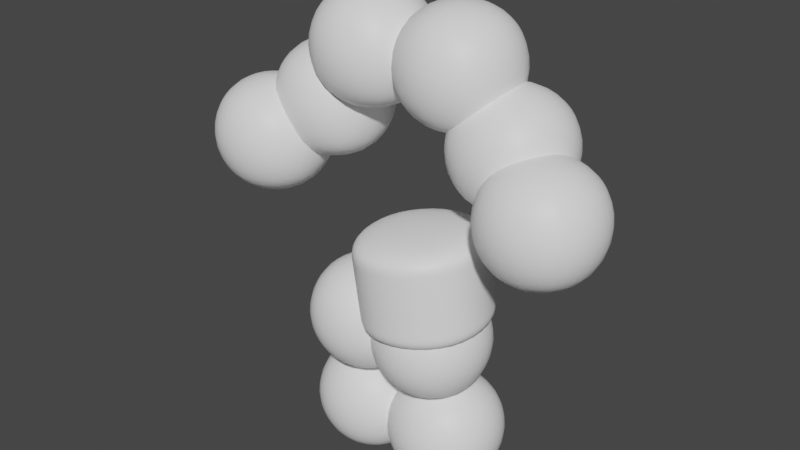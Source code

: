 # Source: BLEND.blend  (saved by Blender 2.82.7; exported with 4.5.12 LTS)
import bpy
from mathutils import Matrix  # noqa: F401  (used for matrix-valued properties, if any)

bpy.ops.wm.read_factory_settings(use_empty=True)
scene = bpy.context.scene
scene.name = 'Scene'

# ---- collections
col_collection = bpy.data.collections.new('Collection'); scene.collection.children.link(col_collection)

# ---- materials (node trees are filled in below, after node groups)
mat_mat_base = bpy.data.materials.new('MAT_Base')
mat_mat_base.use_transparent_shadow = False

# ---- material node trees
mat_mat_base.use_nodes = True; mat_mat_base.node_tree.nodes.clear()
_N = mat_mat_base.node_tree.nodes; _L = mat_mat_base.node_tree.links
n0 = _N.new('ShaderNodeOutputMaterial'); n0.name = 'Material Output'; n0.location = (300, 300)
n1 = _N.new('ShaderNodeBsdfPrincipled'); n1.name = 'Principled BSDF'; n1.location = (10, 300)
n1.distribution = 'GGX'
n1.subsurface_method = 'BURLEY'
n1.inputs[0].default_value = (0.9699, 0.9699, 0.9699, 1.0)
n1.inputs[3].default_value = 1.45
n1.inputs[27].default_value = (0.0, 0.0, 0.0, 1.0)
n1.inputs[28].default_value = 1.0
_L.new(n1.outputs[0], n0.inputs[0])
n0.is_active_output = True

# ---- world
world_world = bpy.data.worlds.new('World'); scene.world = world_world
world_world.use_nodes = True; world_world.node_tree.nodes.clear()
_N = world_world.node_tree.nodes; _L = world_world.node_tree.links
n0 = _N.new('ShaderNodeOutputWorld'); n0.name = 'World Output'; n0.location = (300, 300)
n1 = _N.new('ShaderNodeBackground'); n1.name = 'Background'; n1.location = (10, 300)
n1.inputs[0].default_value = (0.05088, 0.05088, 0.05088, 1.0)
_L.new(n1.outputs[0], n0.inputs[0])
n0.is_active_output = True
world_world.color = (0.05088, 0.05088, 0.05088)
world_world.use_sun_shadow = False
world_world.sun_shadow_jitter_overblur = 0.0

# ---- meshes
me_cube_001 = bpy.data.meshes.new('Cube.001')
me_cube_001.from_pydata([(0.08974, 0.006103, 0.9522), (0.1385, 0.01803, 0.5606), (0.1013, 0.008932, 0.8593), (0.1279, 0.01542, 0.6463), (0.1432, 0.01865, 0.5264), (0.1696, 0.07764, 0.1338), (0.1457, 0.02577, 0.4893), (0.1686, 0.07968, 0.1348), (0.1499, 0.03565, 0.4243), (0.1638, 0.06734, 0.2159), (0.1774, 0.09798, 1.496), (0.3747, 0.1183, 1.264), (0.1994, 0.09968, 1.473), (0.3689, 0.12, 1.268), (0.223, 0.102, 1.443), (0.3411, 0.1165, 1.302), (0.5679, 0.003051, 1.116), (0.3912, 0.1124, 1.249), (0.5599, 0.00933, 1.121), (0.421, 0.09443, 1.227), (0.5338, 0.02509, 1.141), (0.1711, 0.093, 1.497), (0.0357, 0.02727, 1.522), (0.1358, 0.07589, 1.504), (0.06949, 0.04368, 1.516), (0.1714, 0.1425, 0.09089), (0.1803, -0.0858, 0.02078), (0.172, 0.08476, 0.07057), (0.1764, 0.01421, 0.04429), (0.13, -0.05987, 0.02253), (0.13, -0.1075, 0.02253), (0.13, -0.07787, 0.02253), (0.13, -0.0895, 0.02253), (0.13, -0.1018, 0.01733), (0.13, -0.1475, 0.01733), (0.13, -0.1198, 0.01733), (0.13, -0.1295, 0.01733), (0.1643, -0.06145, 0.02276), (0.1643, -0.1091, 0.02276), (0.1643, -0.07945, 0.02276), (0.1643, -0.09108, 0.02276), (0.1643, -0.1033, 0.01432), (0.1643, -0.1491, 0.01432), (0.1643, -0.1213, 0.01432), (0.1643, -0.1311, 0.01432), (0.1918, -0.06037, 0.02162), (0.1918, -0.108, 0.02162), (0.1918, -0.07838, 0.02162), (0.1918, -0.09001, 0.02162), (0.1918, -0.1023, 0.01364), (0.1918, -0.148, 0.01364), (0.1918, -0.1203, 0.01364), (0.1918, -0.13, 0.01364), (0.2162, -0.0526, 0.01993), (0.2162, -0.1002, 0.01993), (0.2162, -0.07061, 0.01993), (0.2162, -0.08224, 0.01993), (0.2162, -0.09449, 0.01227), (0.2162, -0.1402, 0.01227), (0.2162, -0.1125, 0.01227), (0.2162, -0.1222, 0.01227), (0.2402, -0.04028, 0.01697), (0.2402, -0.08792, 0.01697), (0.2402, -0.05829, 0.01697), (0.2402, -0.06992, 0.01697), (0.2402, -0.08217, 0.01227), (0.2402, -0.1279, 0.01227), (0.2402, -0.1002, 0.01227), (0.2402, -0.1099, 0.01227), (0.5753, -0.03896, 1.076), (0.576, -0.07149, 1.054), (0.5755, -0.04639, 1.071), (0.5758, -0.0633, 1.06), (0.576, -0.06794, 1.058), (0.578, -0.09573, 1.023), (0.5766, -0.07589, 1.048), (0.5774, -0.08778, 1.034), (0.5774, -0.09189, 1.027), (0.578, -0.1174, 0.9955), (0.5776, -0.09986, 1.017), (0.5778, -0.1082, 1.007), (0.6306, -0.06748, 1.038), (0.6466, -0.08118, 1.001), (0.6336, -0.07004, 1.031), (0.6447, -0.07954, 1.005), (0.6458, -0.08033, 1.004), (0.6546, -0.08786, 0.9681), (0.6483, -0.08246, 0.9944), (0.6534, -0.08685, 0.973), (0.6539, -0.08679, 0.9717), (0.6626, -0.09433, 0.9355), (0.6564, -0.08892, 0.9618), (0.6615, -0.09332, 0.9404), (0.6436, -0.0438, 1.038), (0.6664, -0.05802, 0.9927), (0.647, -0.04593, 1.031), (0.6628, -0.05578, 0.9998), (0.6649, -0.05743, 0.9966), (0.6739, -0.06552, 0.9611), (0.667, -0.05931, 0.9884), (0.6727, -0.06442, 0.9659), (0.6732, -0.06495, 0.9625), (0.6831, -0.07293, 0.9303), (0.6744, -0.06591, 0.9586), (0.6818, -0.07191, 0.9345), (0.6441, -0.0201, 1.033), (0.6673, -0.03046, 0.9901), (0.6482, -0.02192, 1.025), (0.664, -0.02896, 0.9962), (0.6653, -0.02968, 0.9927), (0.6757, -0.03593, 0.9566), (0.6672, -0.03082, 0.9861), (0.6743, -0.03513, 0.9612), (0.674, -0.03528, 0.9596), (0.683, -0.04065, 0.9294), (0.6755, -0.03622, 0.9543), (0.6818, -0.03997, 0.9332), (0.6384, 0.002034, 1.033), (0.6618, -0.001936, 0.9965), (0.6421, 0.001412, 1.027), (0.6582, -0.001326, 1.002), (0.6589, -0.001487, 1.002), (0.6708, -0.003911, 0.9701), (0.6617, -0.002059, 0.9942), (0.6685, -0.003442, 0.9762), (0.669, -0.003348, 0.9746), (0.6802, -0.005488, 0.9504), (0.6711, -0.003742, 0.9701), (0.678, -0.005071, 0.9551), (0.5746, -0.02258, 1.104), (0.632, -0.06897, 1.035), (0.5853, 0.0202, 1.101), (0.6395, 0.002009, 1.03), (0.59, 0.00479, 1.103), (0.6475, -0.02158, 1.03), (0.5881, -0.01081, 1.105), (0.6454, -0.04441, 1.033), (0.5774, -0.0248, 1.101), (0.626, -0.06416, 1.043), (0.5893, 0.01885, 1.095), (0.6353, 0.003439, 1.036), (0.5924, 0.003721, 1.1), (0.6436, -0.01984, 1.035), (0.5916, -0.01289, 1.101), (0.6411, -0.04191, 1.039), (0.1146, 0.01218, 0.7528), (0.1569, 0.0515, 0.3201), (0.2823, 0.1092, 1.372), (0.4774, 0.05976, 1.184), (0.0, 0.009889, 0.8789), (0.0, 0.009889, 1.054), (0.0, 0.009889, 1.012), (0.0, 0.009889, 0.9191), (0.0, 0.005886, 1.033), (0.0, 0.005886, 1.149), (0.0, 0.005886, 1.118), (0.0, 0.005886, 1.061), (0.0, 0.008829, 1.13), (0.0, 0.008829, 1.238), (0.0, 0.008829, 1.212), (0.0, 0.008829, 1.165), (0.0, 0.03673, 1.42), (0.0, 0.03673, 1.56), (0.0, 0.03673, 1.528), (0.0, 0.03673, 1.455), (0.0, 0.01864, 1.225), (0.0, 0.01864, 1.328), (0.0, 0.01864, 1.297), (0.0, 0.01864, 1.261), (0.0, 0.03008, 1.311), (0.0, 0.03008, 1.437), (0.0, 0.03008, 1.406), (0.0, 0.03008, 1.344), (-0.08974, 0.006103, 0.9522), (-0.1385, 0.01803, 0.5606), (-0.1013, 0.008932, 0.8593), (-0.1279, 0.01542, 0.6463), (-0.1432, 0.01865, 0.5264), (-0.1696, 0.07764, 0.1338), (-0.1457, 0.02577, 0.4893), (-0.1686, 0.07968, 0.1348), (-0.1499, 0.03565, 0.4243), (-0.1638, 0.06734, 0.2159), (-0.1774, 0.09798, 1.496), (-0.3747, 0.1183, 1.264), (-0.1994, 0.09968, 1.473), (-0.3689, 0.12, 1.268), (-0.223, 0.102, 1.443), (-0.3411, 0.1165, 1.302), (0.0, 0.05341, 1.61), (0.0, 0.05341, 1.551), (0.0, 0.05341, 1.571), (0.0, 0.05341, 1.59), (0.0, 0.04682, 1.66), (0.0, 0.04779, 1.604), (0.0, 0.04731, 1.632), (0.0, 0.04717, 1.64), (-0.5679, 0.003051, 1.116), (-0.3912, 0.1124, 1.249), (-0.5599, 0.00933, 1.121), (-0.421, 0.09443, 1.227), (-0.5338, 0.02509, 1.141), (-0.1711, 0.093, 1.497), (-0.0357, 0.02727, 1.522), (-0.1358, 0.07589, 1.504), (-0.06949, 0.04368, 1.516), (-0.1714, 0.1425, 0.09089), (-0.1803, -0.0858, 0.02078), (-0.172, 0.08476, 0.07057), (-0.1764, 0.01421, 0.04429), (-0.13, -0.05987, 0.02253), (-0.13, -0.1075, 0.02253), (-0.13, -0.07787, 0.02253), (-0.13, -0.0895, 0.02253), (-0.13, -0.1018, 0.01733), (-0.13, -0.1475, 0.01733), (-0.13, -0.1198, 0.01733), (-0.13, -0.1295, 0.01733), (-0.1643, -0.06145, 0.02276), (-0.1643, -0.1091, 0.02276), (-0.1643, -0.07945, 0.02276), (-0.1643, -0.09108, 0.02276), (-0.1643, -0.1033, 0.01432), (-0.1643, -0.1491, 0.01432), (-0.1643, -0.1213, 0.01432), (-0.1643, -0.1311, 0.01432), (-0.1918, -0.06037, 0.02162), (-0.1918, -0.108, 0.02162), (-0.1918, -0.07838, 0.02162), (-0.1918, -0.09001, 0.02162), (-0.1918, -0.1023, 0.01364), (-0.1918, -0.148, 0.01364), (-0.1918, -0.1203, 0.01364), (-0.1918, -0.13, 0.01364), (-0.2162, -0.0526, 0.01993), (-0.2162, -0.1002, 0.01993), (-0.2162, -0.07061, 0.01993), (-0.2162, -0.08224, 0.01993), (-0.2162, -0.09449, 0.01227), (-0.2162, -0.1402, 0.01227), (-0.2162, -0.1125, 0.01227), (-0.2162, -0.1222, 0.01227), (-0.2402, -0.04028, 0.01697), (-0.2402, -0.08792, 0.01697), (-0.2402, -0.05829, 0.01697), (-0.2402, -0.06992, 0.01697), (-0.2402, -0.08217, 0.01227), (-0.2402, -0.1279, 0.01227), (-0.2402, -0.1002, 0.01227), (-0.2402, -0.1099, 0.01227), (-0.5753, -0.03896, 1.076), (-0.576, -0.07149, 1.054), (-0.5755, -0.04639, 1.071), (-0.5758, -0.0633, 1.06), (-0.576, -0.06794, 1.058), (-0.578, -0.09573, 1.023), (-0.5766, -0.07589, 1.048), (-0.5774, -0.08778, 1.034), (-0.5774, -0.09189, 1.027), (-0.578, -0.1174, 0.9955), (-0.5776, -0.09986, 1.017), (-0.5778, -0.1082, 1.007), (-0.6306, -0.06748, 1.038), (-0.6466, -0.08118, 1.001), (-0.6336, -0.07004, 1.031), (-0.6447, -0.07954, 1.005), (-0.6458, -0.08033, 1.004), (-0.6546, -0.08786, 0.9681), (-0.6483, -0.08246, 0.9944), (-0.6534, -0.08685, 0.973), (-0.6539, -0.08679, 0.9717), (-0.6626, -0.09433, 0.9355), (-0.6564, -0.08892, 0.9618), (-0.6615, -0.09332, 0.9404), (-0.6436, -0.0438, 1.038), (-0.6664, -0.05802, 0.9927), (-0.647, -0.04593, 1.031), (-0.6628, -0.05578, 0.9998), (-0.6649, -0.05743, 0.9966), (-0.6739, -0.06552, 0.9611), (-0.667, -0.05931, 0.9884), (-0.6727, -0.06442, 0.9659), (-0.6732, -0.06495, 0.9625), (-0.6831, -0.07293, 0.9303), (-0.6744, -0.06591, 0.9586), (-0.6818, -0.07191, 0.9345), (-0.6441, -0.0201, 1.033), (-0.6673, -0.03046, 0.9901), (-0.6482, -0.02192, 1.025), (-0.664, -0.02896, 0.9962), (-0.6653, -0.02968, 0.9927), (-0.6757, -0.03593, 0.9566), (-0.6672, -0.03082, 0.9861), (-0.6743, -0.03513, 0.9612), (-0.674, -0.03528, 0.9596), (-0.683, -0.04065, 0.9294), (-0.6755, -0.03622, 0.9543), (-0.6818, -0.03997, 0.9332), (-0.6384, 0.002034, 1.033), (-0.6618, -0.001936, 0.9965), (-0.6421, 0.001412, 1.027), (-0.6582, -0.001326, 1.002), (-0.6589, -0.001487, 1.002), (-0.6708, -0.003911, 0.9701), (-0.6617, -0.002059, 0.9942), (-0.6685, -0.003442, 0.9762), (-0.669, -0.003348, 0.9746), (-0.6802, -0.005488, 0.9504), (-0.6711, -0.003742, 0.9701), (-0.678, -0.005071, 0.9551), (-0.5746, -0.02258, 1.104), (-0.632, -0.06897, 1.035), (-0.5853, 0.0202, 1.101), (-0.6395, 0.002009, 1.03), (-0.59, 0.00479, 1.103), (-0.6475, -0.02158, 1.03), (-0.5881, -0.01081, 1.105), (-0.6454, -0.04441, 1.033), (-0.5774, -0.0248, 1.101), (-0.626, -0.06416, 1.043), (-0.5893, 0.01885, 1.095), (-0.6353, 0.003439, 1.036), (-0.5924, 0.003721, 1.1), (-0.6436, -0.01984, 1.035), (-0.5916, -0.01289, 1.101), (-0.6411, -0.04191, 1.039), (0.0, 0.04199, 1.832), (0.0, -0.05682, 1.58), (0.0, 0.006634, 1.674), (0.0, 0.02952, 1.778), (-0.1146, 0.01218, 0.7528), (-0.1569, 0.0515, 0.3201), (-0.2823, 0.1092, 1.372), (-0.4774, 0.05976, 1.184), (0.0, 0.009889, 0.9655), (0.0, 0.005886, 1.09), (0.0, 0.008829, 1.188), (0.0, 0.03673, 1.492), (0.0, 0.01864, 1.279), (0.0, 0.03008, 1.375)], [(151, 150), (334, 151), (149, 152), (155, 154), (335, 155), (153, 156), (159, 158), (336, 159), (157, 160), (163, 162), (337, 163), (161, 164), (167, 166), (338, 167), (165, 168), (171, 170), (339, 171), (169, 172), (3, 1), (0, 2), (145, 3), (9, 7), (6, 8), (146, 9), (15, 13), (12, 14), (147, 15), (192, 189), (190, 191), (191, 192), (196, 193), (194, 195), (195, 196), (20, 18), (17, 19), (148, 20), (24, 22), (21, 23), (23, 24), (28, 26), (25, 27), (27, 28), (32, 30), (29, 31), (31, 32), (36, 34), (33, 35), (35, 36), (40, 38), (37, 39), (39, 40), (44, 42), (41, 43), (43, 44), (48, 46), (45, 47), (47, 48), (52, 50), (49, 51), (51, 52), (56, 54), (53, 55), (55, 56), (60, 58), (57, 59), (59, 60), (64, 62), (61, 63), (63, 64), (68, 66), (65, 67), (67, 68), (72, 70), (69, 71), (71, 72), (76, 74), (73, 75), (75, 76), (80, 78), (77, 79), (79, 80), (84, 82), (81, 83), (83, 84), (88, 86), (85, 87), (87, 88), (92, 90), (89, 91), (91, 92), (96, 94), (93, 95), (95, 96), (100, 98), (97, 99), (99, 100), (104, 102), (101, 103), (103, 104), (108, 106), (105, 107), (107, 108), (112, 110), (109, 111), (111, 112), (116, 114), (113, 115), (115, 116), (120, 118), (117, 119), (119, 120), (124, 122), (121, 123), (123, 124), (128, 126), (125, 127), (127, 128), (138, 130), (140, 132), (142, 134), (144, 136), (129, 137), (137, 138), (131, 139), (139, 140), (133, 141), (141, 142), (135, 143), (143, 144), (329, 326), (327, 328), (328, 329), (2, 145), (8, 146), (14, 147), (19, 148), (152, 334), (156, 335), (160, 336), (164, 337), (168, 338), (172, 339), (176, 174), (173, 175), (330, 176), (182, 180), (179, 181), (331, 182), (188, 186), (185, 187), (332, 188), (201, 199), (198, 200), (333, 201), (205, 203), (202, 204), (204, 205), (209, 207), (206, 208), (208, 209), (213, 211), (210, 212), (212, 213), (217, 215), (214, 216), (216, 217), (221, 219), (218, 220), (220, 221), (225, 223), (222, 224), (224, 225), (229, 227), (226, 228), (228, 229), (233, 231), (230, 232), (232, 233), (237, 235), (234, 236), (236, 237), (241, 239), (238, 240), (240, 241), (245, 243), (242, 244), (244, 245), (249, 247), (246, 248), (248, 249), (253, 251), (250, 252), (252, 253), (257, 255), (254, 256), (256, 257), (261, 259), (258, 260), (260, 261), (265, 263), (262, 264), (264, 265), (269, 267), (266, 268), (268, 269), (273, 271), (270, 272), (272, 273), (277, 275), (274, 276), (276, 277), (281, 279), (278, 280), (280, 281), (285, 283), (282, 284), (284, 285), (289, 287), (286, 288), (288, 289), (293, 291), (290, 292), (292, 293), (297, 295), (294, 296), (296, 297), (301, 299), (298, 300), (300, 301), (305, 303), (302, 304), (304, 305), (309, 307), (306, 308), (308, 309), (319, 311), (321, 313), (323, 315), (325, 317), (310, 318), (318, 319), (312, 320), (320, 321), (314, 322), (322, 323), (316, 324), (324, 325), (175, 330), (181, 331), (187, 332), (200, 333)], [])
_uv = me_cube_001.uv_layers.new(name='UVMap')
_uv.uv.foreach_set('vector', [])
me_cube_001.materials.append(mat_mat_base)
me_cube_001.use_remesh_fix_poles = True
me_cube_001.use_remesh_preserve_attributes = False
me_cube_001.use_mirror_vertex_groups = False
me_cube_001.update()
arm_bone = bpy.data.armatures.new('Bone')  # bones are not reproduced

# ---- objects
ob_character = bpy.data.objects.new('Character', arm_bone)
ob_characterplacement = bpy.data.objects.new('CharacterPlacement', me_cube_001)

# ---- transforms, parenting, visibility, modifiers, constraints
ob_character.location = (0.0, 0.0, 0.0)
ob_character.show_in_front = True
ob_character.lineart.crease_threshold = 0.0
ob_characterplacement.location = (0.0, 0.0, 0.0)
ob_characterplacement.lineart.crease_threshold = 0.0
_vg = ob_characterplacement.vertex_groups.new(name='pelvis')
_vg.add([149, 150, 151, 152, 334], 1.0, 'REPLACE')
_vg = ob_characterplacement.vertex_groups.new(name='spine_01')
_vg.add([153, 154, 155, 156, 157, 158, 159, 160, 335, 336], 1.0, 'REPLACE')
_vg = ob_characterplacement.vertex_groups.new(name='spine_02')
_vg.add([165, 166, 167, 168, 169, 170, 171, 172, 338, 339], 1.0, 'REPLACE')
_vg = ob_characterplacement.vertex_groups.new(name='spine_03')
_vg.add([161, 162, 163, 164, 337], 1.0, 'REPLACE')
_vg = ob_characterplacement.vertex_groups.new(name='neck_01')
_vg.add([189, 190, 191, 192, 193, 194, 195, 196], 1.0, 'REPLACE')
_vg = ob_characterplacement.vertex_groups.new(name='head')
_vg.add([326, 327, 328, 329], 1.0, 'REPLACE')
_vg = ob_characterplacement.vertex_groups.new(name='clavicle_l')
_vg.add([21, 22, 23, 24], 1.0, 'REPLACE')
_vg = ob_characterplacement.vertex_groups.new(name='upperarm_l')
_vg.add([10, 12, 13, 14, 15, 147], 1.0, 'REPLACE')
_vg = ob_characterplacement.vertex_groups.new(name='lowerarm_l')
_vg.add([11, 17, 18, 19, 20, 148], 1.0, 'REPLACE')
_vg = ob_characterplacement.vertex_groups.new(name='hand_l')
_vg.add([16, 129, 130, 131, 132, 133, 134, 135, 136, 137, 138, 139, 140, 141, 142, 143, 144], 1.0, 'REPLACE')
_vg = ob_characterplacement.vertex_groups.new(name='thumb_01_l')
_vg.add([69, 70, 71, 72], 1.0, 'REPLACE')
_vg = ob_characterplacement.vertex_groups.new(name='thumb_02_l')
_vg.add([73, 74, 75, 76], 1.0, 'REPLACE')
_vg = ob_characterplacement.vertex_groups.new(name='thumb_03_l')
_vg.add([77, 78, 79, 80], 1.0, 'REPLACE')
_vg = ob_characterplacement.vertex_groups.new(name='index_01_l')
_vg.add([81, 82, 83, 84], 1.0, 'REPLACE')
_vg = ob_characterplacement.vertex_groups.new(name='index_02_l')
_vg.add([85, 86, 87, 88], 1.0, 'REPLACE')
_vg = ob_characterplacement.vertex_groups.new(name='index_03_l')
_vg.add([89, 90, 91, 92], 1.0, 'REPLACE')
_vg = ob_characterplacement.vertex_groups.new(name='middle_01_l')
_vg.add([93, 94, 95, 96], 1.0, 'REPLACE')
_vg = ob_characterplacement.vertex_groups.new(name='middle_02_l')
_vg.add([97, 98, 99, 100], 1.0, 'REPLACE')
_vg = ob_characterplacement.vertex_groups.new(name='middle_03_l')
_vg.add([101, 102, 103, 104], 1.0, 'REPLACE')
_vg = ob_characterplacement.vertex_groups.new(name='ring_01_l')
_vg.add([105, 106, 107, 108], 1.0, 'REPLACE')
_vg = ob_characterplacement.vertex_groups.new(name='ring_02_l')
_vg.add([109, 110, 111, 112], 1.0, 'REPLACE')
_vg = ob_characterplacement.vertex_groups.new(name='ring_03_l')
_vg.add([113, 114, 115, 116], 1.0, 'REPLACE')
_vg = ob_characterplacement.vertex_groups.new(name='pinky_01_l')
_vg.add([117, 118, 119, 120], 1.0, 'REPLACE')
_vg = ob_characterplacement.vertex_groups.new(name='pinky_02_l')
_vg.add([121, 122, 123, 124], 1.0, 'REPLACE')
_vg = ob_characterplacement.vertex_groups.new(name='pinky_03_l')
_vg.add([125, 126, 127, 128], 1.0, 'REPLACE')
_vg = ob_characterplacement.vertex_groups.new(name='clavicle_r')
_vg.add([202, 203, 204, 205], 1.0, 'REPLACE')
_vg = ob_characterplacement.vertex_groups.new(name='upperarm_r')
_vg.add([183, 185, 186, 187, 188, 332], 1.0, 'REPLACE')
_vg = ob_characterplacement.vertex_groups.new(name='lowerarm_r')
_vg.add([184, 198, 199, 200, 201, 333], 1.0, 'REPLACE')
_vg = ob_characterplacement.vertex_groups.new(name='hand_r')
_vg.add([197, 310, 311, 312, 313, 314, 315, 316, 317, 318, 319, 320, 321, 322, 323, 324, 325], 1.0, 'REPLACE')
_vg = ob_characterplacement.vertex_groups.new(name='thumb_01_r')
_vg.add([250, 251, 252, 253], 1.0, 'REPLACE')
_vg = ob_characterplacement.vertex_groups.new(name='thumb_02_r')
_vg.add([254, 255, 256, 257], 1.0, 'REPLACE')
_vg = ob_characterplacement.vertex_groups.new(name='thumb_03_r')
_vg.add([258, 259, 260, 261], 1.0, 'REPLACE')
_vg = ob_characterplacement.vertex_groups.new(name='index_01_r')
_vg.add([262, 263, 264, 265], 1.0, 'REPLACE')
_vg = ob_characterplacement.vertex_groups.new(name='index_02_r')
_vg.add([266, 267, 268, 269], 1.0, 'REPLACE')
_vg = ob_characterplacement.vertex_groups.new(name='index_03_r')
_vg.add([270, 271, 272, 273], 1.0, 'REPLACE')
_vg = ob_characterplacement.vertex_groups.new(name='middle_01_r')
_vg.add([274, 275, 276, 277], 1.0, 'REPLACE')
_vg = ob_characterplacement.vertex_groups.new(name='middle_02_r')
_vg.add([278, 279, 280, 281], 1.0, 'REPLACE')
_vg = ob_characterplacement.vertex_groups.new(name='middle_03_r')
_vg.add([282, 283, 284, 285], 1.0, 'REPLACE')
_vg = ob_characterplacement.vertex_groups.new(name='ring_01_r')
_vg.add([286, 287, 288, 289], 1.0, 'REPLACE')
_vg = ob_characterplacement.vertex_groups.new(name='ring_02_r')
_vg.add([290, 291, 292, 293], 1.0, 'REPLACE')
_vg = ob_characterplacement.vertex_groups.new(name='ring_03_r')
_vg.add([294, 295, 296, 297], 1.0, 'REPLACE')
_vg = ob_characterplacement.vertex_groups.new(name='pinky_01_r')
_vg.add([298, 299, 300, 301], 1.0, 'REPLACE')
_vg = ob_characterplacement.vertex_groups.new(name='pinky_02_r')
_vg.add([302, 303, 304, 305], 1.0, 'REPLACE')
_vg = ob_characterplacement.vertex_groups.new(name='pinky_03_r')
_vg.add([306, 307, 308, 309], 1.0, 'REPLACE')
_vg = ob_characterplacement.vertex_groups.new(name='thigh_l')
_vg.add([0, 1, 2, 3, 145], 1.0, 'REPLACE')
_vg = ob_characterplacement.vertex_groups.new(name='calf_l')
_vg.add([4, 6, 7, 8, 9, 146], 1.0, 'REPLACE')
_vg = ob_characterplacement.vertex_groups.new(name='foot_l')
_vg.add([5, 25, 26, 27, 28], 1.0, 'REPLACE')
_vg = ob_characterplacement.vertex_groups.new(name='ball_l')
_vg.add([29, 30, 31, 32, 33, 34, 35, 36, 37, 38, 39, 40, 41, 42, 43, 44, 45, 46, 47, 48, 49, 50, 51, 52, 53, 54, 55, 56, 57, 58, 59, 60, 61, 62, 63, 64, 65, 66, 67, 68], 1.0, 'REPLACE')
_vg = ob_characterplacement.vertex_groups.new(name='thigh_r')
_vg.add([173, 174, 175, 176, 330], 1.0, 'REPLACE')
_vg = ob_characterplacement.vertex_groups.new(name='calf_r')
_vg.add([177, 179, 180, 181, 182, 331], 1.0, 'REPLACE')
_vg = ob_characterplacement.vertex_groups.new(name='foot_r')
_vg.add([178, 206, 207, 208, 209], 1.0, 'REPLACE')
_vg = ob_characterplacement.vertex_groups.new(name='ball_r')
_vg.add([210, 211, 212, 213, 214, 215, 216, 217, 218, 219, 220, 221, 222, 223, 224, 225, 226, 227, 228, 229, 230, 231, 232, 233, 234, 235, 236, 237, 238, 239, 240, 241, 242, 243, 244, 245, 246, 247, 248, 249], 1.0, 'REPLACE')
_m = ob_characterplacement.modifiers.new('Skin', 'SKIN')
_m.use_smooth_shade = True
_m = ob_characterplacement.modifiers.new('Subdivision', 'SUBSURF')
_m.uv_smooth = 'PRESERVE_CORNERS'
_m.levels = 2
_m.render_levels = 3
_m.show_only_control_edges = False
_m = ob_characterplacement.modifiers.new('Armature', 'ARMATURE')
_m.object = ob_character

# ---- collection membership
col_collection.objects.link(ob_character)
col_collection.objects.link(ob_characterplacement)

# ---- scene / render settings (as saved in the file)
scene.frame_start = 1; scene.frame_end = 250; scene.frame_set(2)
scene.render.engine = 'BLENDER_EEVEE_NEXT'
scene.render.fps = 25
scene.cycles.use_denoising = False
scene.cycles.samples = 128
scene.cycles.sampling_pattern = 'TABULATED_SOBOL'
scene.cycles.use_adaptive_sampling = False
scene.cycles.use_light_tree = False
scene.view_settings.view_transform = 'Filmic'
bpy.context.view_layer.update()

# ---- added for rendering (the .blend has no active camera and no usable light): camera, sun
cam_auto = bpy.data.cameras.new('AutoCamera')
cam_auto.lens = 50.0
cam_auto.sensor_width = 36.0
cam_auto.clip_end = 1000.0
ob_auto_camera = bpy.data.objects.new('AutoCamera', cam_auto)
scene.collection.objects.link(ob_auto_camera)
ob_auto_camera.location = (2.14405, -2.55428, 2.62874)
ob_auto_camera.rotation_euler = (1.09748, -7.21219e-08, 0.694738)
scene.camera = ob_auto_camera
light_auto_sun = bpy.data.lights.new('AutoSun', 'SUN')
light_auto_sun.energy = 3.0
light_auto_sun.angle = 0.0523599
ob_auto_sun = bpy.data.objects.new('AutoSun', light_auto_sun)
scene.collection.objects.link(ob_auto_sun)
ob_auto_sun.rotation_euler = (0.872665, 0.174533, 0.523599)
bpy.context.view_layer.update()
